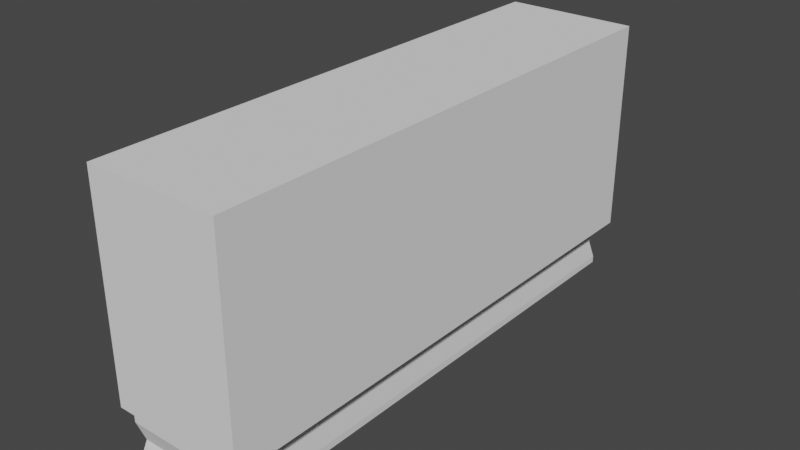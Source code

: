 # Source: bush.blend  (saved by Blender 2.83.18; exported with 4.5.12 LTS)
import bpy
from mathutils import Matrix  # noqa: F401  (used for matrix-valued properties, if any)

bpy.ops.wm.read_factory_settings(use_empty=True)
scene = bpy.context.scene
scene.name = 'Scene'

# ---- world
world_world = bpy.data.worlds.new('World'); scene.world = world_world
world_world.use_nodes = True; world_world.node_tree.nodes.clear()
_N = world_world.node_tree.nodes; _L = world_world.node_tree.links
n0 = _N.new('ShaderNodeOutputWorld'); n0.name = 'World Output'; n0.location = (300, 300)
n1 = _N.new('ShaderNodeBackground'); n1.name = 'Background'; n1.location = (10, 300)
n1.inputs[0].default_value = (0.05088, 0.05088, 0.05088, 1.0)
_L.new(n1.outputs[0], n0.inputs[0])
n0.is_active_output = True
world_world.color = (0.05088, 0.05088, 0.05088)
world_world.use_sun_shadow = False
world_world.sun_shadow_jitter_overblur = 0.0

# ---- meshes
me_cube = bpy.data.meshes.new('Cube')
me_cube.from_pydata([(-0.375, -2.0, -0.5), (-0.375, -2.0, -0.1), (-0.375, 2.0, -0.5), (-0.375, 2.0, -0.1), (0.375, -2.0, -0.5), (0.375, -2.0, -0.1), (0.375, 2.0, -0.5), (0.375, 2.0, -0.1), (-0.5, -2.0, -0.1), (-0.5, -2.0, 1.5), (-0.5, 2.0, -0.1), (-0.5, 2.0, 1.5), (0.5, -2.0, -0.1), (0.5, -2.0, 1.5), (0.5, 2.0, -0.1), (0.5, 2.0, 1.5), (-0.375, -2.0, -0.1479), (-0.375, 2.0, -0.1479), (0.375, 2.0, -0.1479), (0.375, -2.0, -0.1479), (-0.375, 2.0, -0.4476), (0.375, 2.0, -0.4476), (0.375, -2.0, -0.4476), (-0.375, -2.0, -0.4476), (-0.3562, -1.948, -0.2978), (-0.3562, 1.948, -0.2978), (0.3562, 1.948, -0.2978), (0.3562, -1.948, -0.2978)], [], [(16, 1, 3, 17), (17, 3, 7, 18), (18, 7, 5, 19), (19, 5, 1, 16), (8, 9, 11, 10), (10, 11, 15, 14), (14, 15, 13, 12), (12, 13, 9, 8), (7, 14, 12, 5), (15, 11, 9, 13), (27, 19, 16, 24), (26, 18, 19, 27), (25, 17, 18, 26), (24, 16, 17, 25), (0, 23, 20, 2), (2, 20, 21, 6), (6, 21, 22, 4), (4, 22, 23, 0), (23, 24, 25, 20), (20, 25, 26, 21), (21, 26, 27, 22), (22, 27, 24, 23), (1, 8, 10, 3)])
_uv = me_cube.uv_layers.new(name='UVMap')
_uv.uv.foreach_set('vector', [0.9522, 0.6765, 0.9522, 0.6898, 0.04381, 0.6898, 0.04381, 0.6765, 0.7654, 0.5816, 0.7654, 0.5695, 0.955, 0.5695, 0.955, 0.5816, 0.9522, 0.6765, 0.9522, 0.6898, 0.04381, 0.6898, 0.04381, 0.6765, 0.7654, 0.5816, 0.7654, 0.5695, 0.955, 0.5695, 0.955, 0.5816, 0.9287, 0.71, 0.9305, 0.9299, 0.05731, 0.9328, 0.05548, 0.7129, 0.9194, 0.9267, 0.5701, 0.9284, 0.569, 0.7263, 0.9183, 0.7246, 0.9287, 0.71, 0.9305, 0.9299, 0.05731, 0.9328, 0.05548, 0.7129, 0.9194, 0.9267, 0.5701, 0.9284, 0.569, 0.7263, 0.9183, 0.7246, 0.625, 0.5, 0.375, 0.5, 0.375, 0.75, 0.625, 0.75, 0.9394, 0.7243, 0.9394, 0.9268, 0.05159, 0.9268, 0.05159, 0.7243, 0.7701, 0.6195, 0.7654, 0.5816, 0.955, 0.5816, 0.9503, 0.6195, 0.9522, 0.6349, 0.9522, 0.6765, 0.04381, 0.6765, 0.04381, 0.6349, 0.7701, 0.6195, 0.7654, 0.5816, 0.955, 0.5816, 0.9503, 0.6195, 0.9522, 0.6349, 0.9522, 0.6765, 0.04381, 0.6765, 0.04381, 0.6349, 0.9522, 0.5788, 0.9522, 0.5933, 0.04381, 0.5933, 0.04381, 0.5788, 0.7654, 0.6706, 0.7654, 0.6574, 0.955, 0.6574, 0.955, 0.6706, 0.9522, 0.5788, 0.9522, 0.5933, 0.04381, 0.5933, 0.04381, 0.5788, 0.7654, 0.6706, 0.7654, 0.6574, 0.955, 0.6574, 0.955, 0.6706, 0.9522, 0.5933, 0.9522, 0.6349, 0.04381, 0.6349, 0.04381, 0.5933, 0.7654, 0.6574, 0.7701, 0.6195, 0.9503, 0.6195, 0.955, 0.6574, 0.9522, 0.5933, 0.9522, 0.6349, 0.04381, 0.6349, 0.04381, 0.5933, 0.7654, 0.6574, 0.7701, 0.6195, 0.9503, 0.6195, 0.955, 0.6574, 0.625, 0.0, 0.375, 0.0, 0.375, 0.25, 0.625, 0.25])
me_cube.use_remesh_fix_poles = True
me_cube.use_remesh_preserve_attributes = False
me_cube.use_mirror_vertex_groups = False
me_cube.update()

# ---- objects
ob_cube = bpy.data.objects.new('Cube', me_cube)

# ---- transforms, parenting, visibility, modifiers, constraints
ob_cube.location = (0.0, 0.0, 0.5)
ob_cube.lineart.crease_threshold = 0.0

# ---- collection membership
scene.collection.objects.link(ob_cube)

# ---- scene / render settings (as saved in the file)
scene.frame_start = 1; scene.frame_end = 250; scene.frame_set(1)
scene.render.engine = 'BLENDER_EEVEE_NEXT'
scene.cycles.use_denoising = False
scene.cycles.samples = 128
scene.cycles.sampling_pattern = 'TABULATED_SOBOL'
scene.cycles.use_adaptive_sampling = False
scene.cycles.use_light_tree = False
scene.view_settings.view_transform = 'Filmic'
bpy.context.view_layer.update()

# ---- added for rendering (the .blend has no active camera and no usable light): camera, sun
cam_auto = bpy.data.cameras.new('AutoCamera')
cam_auto.lens = 50.0
cam_auto.sensor_width = 36.0
cam_auto.clip_end = 1000.0
ob_auto_camera = bpy.data.objects.new('AutoCamera', cam_auto)
scene.collection.objects.link(ob_auto_camera)
ob_auto_camera.location = (4.23991, -5.08789, 4.39193)
ob_auto_camera.rotation_euler = (1.09748, -7.21219e-08, 0.694738)
scene.camera = ob_auto_camera
light_auto_sun = bpy.data.lights.new('AutoSun', 'SUN')
light_auto_sun.energy = 3.0
light_auto_sun.angle = 0.0523599
ob_auto_sun = bpy.data.objects.new('AutoSun', light_auto_sun)
scene.collection.objects.link(ob_auto_sun)
ob_auto_sun.rotation_euler = (0.872665, 0.174533, 0.523599)
bpy.context.view_layer.update()
